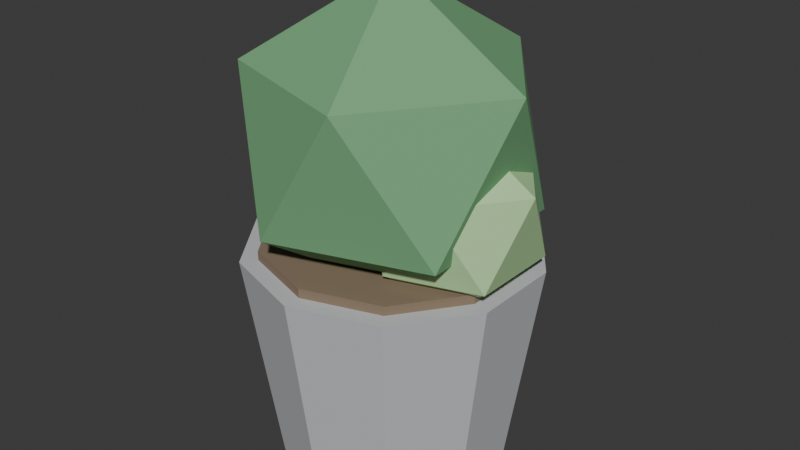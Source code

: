 # Source: PLA_VASO_COZ1_v01.blend  (saved by Blender 4.2.66; exported with 4.5.12 LTS)
import bpy
from mathutils import Matrix  # noqa: F401  (used for matrix-valued properties, if any)

bpy.ops.wm.read_factory_settings(use_empty=True)
scene = bpy.context.scene
scene.name = 'Scene'

# ---- collections
col_collection = bpy.data.collections.new('Collection'); scene.collection.children.link(col_collection)

# ---- materials (node trees are filled in below, after node groups)
mat_polyroom_pbr = bpy.data.materials.new('Polyroom_PBR')

# ---- material node trees
mat_polyroom_pbr.use_nodes = True; mat_polyroom_pbr.node_tree.nodes.clear()
_N = mat_polyroom_pbr.node_tree.nodes; _L = mat_polyroom_pbr.node_tree.links
n0 = _N.new('ShaderNodeOutputMaterial'); n0.name = 'Material Output'; n0.location = (400, 0)
n1 = _N.new('ShaderNodeBsdfPrincipled'); n1.name = 'Principled BSDF'; n1.location = (100, 0)
n1.inputs[2].default_value = 0.8
n2 = _N.new('ShaderNodeVertexColor'); n2.name = 'Color Attribute'; n2.location = (-100, 0)
n2.layer_name = 'Color'
_L.new(n2.outputs[0], n1.inputs[0])
_L.new(n1.outputs[0], n0.inputs[0])
n0.is_active_output = True

# ---- world
world_world = bpy.data.worlds.new('World'); scene.world = world_world
world_world.use_nodes = True; world_world.node_tree.nodes.clear()
_N = world_world.node_tree.nodes; _L = world_world.node_tree.links
n0 = _N.new('ShaderNodeOutputWorld'); n0.name = 'World Output'; n0.location = (300, 300)
n1 = _N.new('ShaderNodeBackground'); n1.name = 'Background'; n1.location = (10, 300)
n1.inputs[0].default_value = (0.05088, 0.05088, 0.05088, 1.0)
_L.new(n1.outputs[0], n0.inputs[0])
n0.is_active_output = True
world_world.color = (0.05088, 0.05088, 0.05088)
world_world.sun_shadow_jitter_overblur = 0.0

# ---- meshes
me_pla_vaso_coz1_v01 = bpy.data.meshes.new('PLA_VASO_COZ1_v01')
me_pla_vaso_coz1_v01.from_pydata([(0.0, 0.1248, 0.0), (0.0, 0.16, 0.24), (0.07336, 0.101, 0.0), (0.09405, 0.1294, 0.24), (0.1187, 0.03857, 0.0), (0.1522, 0.04944, 0.24), (0.1187, -0.03857, 0.0), (0.1522, -0.04944, 0.24), (0.07336, -0.101, 0.0), (0.09405, -0.1294, 0.24), (0.0, -0.1248, 0.0), (0.0, -0.16, 0.24), (-0.07336, -0.101, 0.0), (-0.09405, -0.1294, 0.24), (-0.1187, -0.03857, 0.0), (-0.1522, -0.04944, 0.24), (-0.1187, 0.03857, 0.0), (-0.1522, 0.04944, 0.24), (-0.07336, 0.101, 0.0), (-0.09405, 0.1294, 0.24), (0.0, 0.1408, 0.23), (0.0, 0.1408, 0.25), (0.08276, 0.1139, 0.23), (0.08276, 0.1139, 0.25), (0.1339, 0.04351, 0.23), (0.1339, 0.04351, 0.25), (0.1339, -0.04351, 0.23), (0.1339, -0.04351, 0.25), (0.08276, -0.1139, 0.23), (0.08276, -0.1139, 0.25), (0.0, -0.1408, 0.23), (0.0, -0.1408, 0.25), (-0.08276, -0.1139, 0.23), (-0.08276, -0.1139, 0.25), (-0.1339, -0.04351, 0.23), (-0.1339, -0.04351, 0.25), (-0.1339, 0.04351, 0.23), (-0.1339, 0.04351, 0.25), (-0.08276, 0.1139, 0.23), (-0.08276, 0.1139, 0.25), (0.0, 0.0, 0.192), (0.1216, -0.08832, 0.2849), (-0.04643, -0.1429, 0.2849), (-0.1503, 0.0, 0.2849), (-0.04643, 0.1429, 0.2849), (0.1216, 0.08832, 0.2849), (0.04643, -0.1429, 0.4351), (-0.1216, -0.08832, 0.4351), (-0.1216, 0.08832, 0.4351), (0.04643, 0.1429, 0.4351), (0.1503, 0.0, 0.4351), (0.0, 0.0, 0.528), (0.08, 0.0, 0.204), (0.1495, -0.05047, 0.2571), (0.05347, -0.08166, 0.2571), (-0.005865, 0.0, 0.2571), (0.05347, 0.08166, 0.2571), (0.1495, 0.05047, 0.2571), (0.1065, -0.08166, 0.3429), (0.01053, -0.05047, 0.3429), (0.01053, 0.05047, 0.3429), (0.1065, 0.08166, 0.3429), (0.1659, 0.0, 0.3429), (0.08, 0.0, 0.396)], [], [(0, 1, 3, 2), (2, 3, 5, 4), (4, 5, 7, 6), (6, 7, 9, 8), (8, 9, 11, 10), (10, 11, 13, 12), (12, 13, 15, 14), (14, 15, 17, 16), (3, 1, 19, 17, 15, 13, 11, 9, 7, 5), (16, 17, 19, 18), (18, 19, 1, 0), (0, 2, 4, 6, 8, 10, 12, 14, 16, 18), (20, 21, 23, 22), (22, 23, 25, 24), (24, 25, 27, 26), (26, 27, 29, 28), (28, 29, 31, 30), (30, 31, 33, 32), (32, 33, 35, 34), (34, 35, 37, 36), (23, 21, 39, 37, 35, 33, 31, 29, 27, 25), (36, 37, 39, 38), (38, 39, 21, 20), (20, 22, 24, 26, 28, 30, 32, 34, 36, 38), (40, 41, 42), (41, 40, 45), (40, 42, 43), (40, 43, 44), (40, 44, 45), (41, 45, 50), (42, 41, 46), (43, 42, 47), (44, 43, 48), (45, 44, 49), (41, 50, 46), (42, 46, 47), (43, 47, 48), (44, 48, 49), (45, 49, 50), (46, 50, 51), (47, 46, 51), (48, 47, 51), (49, 48, 51), (50, 49, 51), (52, 53, 54), (53, 52, 57), (52, 54, 55), (52, 55, 56), (52, 56, 57), (53, 57, 62), (54, 53, 58), (55, 54, 59), (56, 55, 60), (57, 56, 61), (53, 62, 58), (54, 58, 59), (55, 59, 60), (56, 60, 61), (57, 61, 62), (58, 62, 63), (59, 58, 63), (60, 59, 63), (61, 60, 63), (62, 61, 63)])
_uv = me_pla_vaso_coz1_v01.uv_layers.new(name='UVMap')
_uv.uv.foreach_set('vector', [0.741, 0.409, 0.5328, 0.4183, 0.5328, 0.3334, 0.741, 0.3427, 0.741, 0.3427, 0.5328, 0.3334, 0.5393, 0.2646, 0.746, 0.2891, 0.1655, 0.9924, 0.1561, 0.7843, 0.2411, 0.7843, 0.2318, 0.9924, 0.5328, 0.5266, 0.7396, 0.5022, 0.746, 0.5709, 0.5378, 0.5803, 0.5378, 0.5803, 0.746, 0.5709, 0.746, 0.6559, 0.5378, 0.6465, 0.5378, 0.6465, 0.746, 0.6559, 0.7396, 0.7246, 0.5328, 0.7001, 0.4889, 0.7269, 0.2842, 0.7514, 0.2872, 0.6826, 0.4913, 0.6733, 0.4913, 0.6733, 0.2872, 0.6826, 0.2872, 0.5977, 0.4913, 0.607, 0.1383, 0.2825, 0.0575, 0.2562, 0.007566, 0.1875, 0.007566, 0.1025, 0.0575, 0.03382, 0.1383, 0.007566, 0.2191, 0.03382, 0.269, 0.1025, 0.269, 0.1875, 0.2191, 0.2562, 0.4913, 0.607, 0.2872, 0.5977, 0.2842, 0.5289, 0.4889, 0.5534, 0.746, 0.4626, 0.5393, 0.487, 0.5328, 0.4183, 0.741, 0.409, 0.04652, 0.7486, 0.007566, 0.695, 0.007566, 0.6288, 0.04652, 0.5752, 0.1095, 0.5547, 0.1726, 0.5752, 0.2115, 0.6288, 0.2115, 0.695, 0.1726, 0.7486, 0.1095, 0.7691, 0.2437, 0.6899, 0.2266, 0.6899, 0.2266, 0.6152, 0.2437, 0.6152, 0.2437, 0.6152, 0.2266, 0.6152, 0.2323, 0.5547, 0.2493, 0.5547, 0.7951, 0.2492, 0.7781, 0.2492, 0.7781, 0.1745, 0.7951, 0.1745, 0.9075, 0.3664, 0.9245, 0.3664, 0.9302, 0.4269, 0.9131, 0.4269, 0.9131, 0.4269, 0.9302, 0.4269, 0.9302, 0.5016, 0.9131, 0.5016, 0.9131, 0.5016, 0.9302, 0.5016, 0.9245, 0.5621, 0.9075, 0.5621, 0.6955, 0.9355, 0.6783, 0.9355, 0.6809, 0.875, 0.6981, 0.875, 0.6981, 0.875, 0.6809, 0.875, 0.6809, 0.8002, 0.6981, 0.8002, 0.05151, 0.5164, 0.007566, 0.456, 0.007566, 0.3812, 0.05151, 0.3207, 0.1226, 0.2976, 0.1937, 0.3207, 0.2377, 0.3812, 0.2377, 0.456, 0.1937, 0.5164, 0.1226, 0.5396, 0.6981, 0.8002, 0.6809, 0.8002, 0.6783, 0.7397, 0.6955, 0.7397, 0.2493, 0.7504, 0.2323, 0.7504, 0.2266, 0.6899, 0.2437, 0.6899, 0.5328, 0.1659, 0.5328, 0.09115, 0.5768, 0.03067, 0.6479, 0.007566, 0.719, 0.03067, 0.7629, 0.09115, 0.7629, 0.1659, 0.719, 0.2264, 0.6479, 0.2495, 0.5768, 0.2264, 0.4133, 0.1303, 0.3734, 0.007566, 0.5177, 0.05446, 0.3734, 0.007566, 0.4133, 0.1303, 0.2842, 0.1303, 0.4133, 0.1303, 0.5177, 0.05446, 0.5177, 0.2062, 0.4133, 0.1303, 0.5177, 0.2062, 0.3734, 0.2531, 0.4133, 0.1303, 0.3734, 0.2531, 0.2842, 0.1303, 0.7781, 0.1593, 0.7781, 0.007566, 0.9093, 0.08345, 0.8924, 0.3115, 0.8924, 0.4633, 0.7612, 0.3874, 0.6632, 0.8625, 0.6578, 0.9853, 0.5328, 0.9384, 0.6578, 0.7397, 0.6632, 0.8625, 0.5328, 0.7866, 0.7612, 0.724, 0.7612, 0.5722, 0.8924, 0.6481, 0.8924, 0.4633, 0.7726, 0.5102, 0.7612, 0.3874, 0.8924, 0.3115, 0.7612, 0.3874, 0.7726, 0.2646, 0.6632, 0.8625, 0.5328, 0.9384, 0.5328, 0.7866, 0.7612, 0.5722, 0.8809, 0.5253, 0.8924, 0.6481, 0.7612, 0.724, 0.8924, 0.6481, 0.8809, 0.7709, 0.5177, 0.3151, 0.5177, 0.4669, 0.4133, 0.391, 0.3734, 0.2683, 0.5177, 0.3151, 0.4133, 0.391, 0.2842, 0.391, 0.3734, 0.2683, 0.4133, 0.391, 0.3734, 0.5138, 0.2842, 0.391, 0.4133, 0.391, 0.5177, 0.4669, 0.3734, 0.5138, 0.4133, 0.391, 0.3579, 0.8366, 0.3351, 0.7665, 0.4176, 0.7933, 0.3351, 0.7665, 0.3579, 0.8366, 0.2842, 0.8366, 0.3579, 0.8366, 0.4176, 0.7933, 0.4176, 0.88, 0.3579, 0.8366, 0.4176, 0.88, 0.3351, 0.9068, 0.3579, 0.8366, 0.3351, 0.9068, 0.2842, 0.8366, 0.9826, 0.3512, 0.9075, 0.3078, 0.9826, 0.2646, 0.5077, 0.7933, 0.5077, 0.88, 0.4327, 0.8366, 0.9257, 0.8562, 0.9227, 0.9263, 0.8513, 0.8995, 0.9227, 0.786, 0.9257, 0.8562, 0.8513, 0.8128, 0.7612, 0.8995, 0.7612, 0.8128, 0.8361, 0.8562, 0.5077, 0.88, 0.4393, 0.9068, 0.4327, 0.8366, 0.5077, 0.7933, 0.4327, 0.8366, 0.4393, 0.7665, 0.9257, 0.8562, 0.8513, 0.8995, 0.8513, 0.8128, 0.7612, 0.8128, 0.8296, 0.786, 0.8361, 0.8562, 0.7612, 0.8995, 0.8361, 0.8562, 0.8296, 0.9263, 0.141, 0.8111, 0.141, 0.8978, 0.08133, 0.8544, 0.05854, 0.7843, 0.141, 0.8111, 0.08133, 0.8544, 0.007566, 0.8544, 0.05854, 0.7843, 0.08133, 0.8544, 0.05854, 0.9246, 0.007566, 0.8544, 0.08133, 0.8544, 0.141, 0.8978, 0.05854, 0.9246, 0.08133, 0.8544])
_ca = me_pla_vaso_coz1_v01.color_attributes.new('Color', 'FLOAT_COLOR', 'POINT')
_ca.data.foreach_set('color', [0.55, 0.56, 0.58, 1.0, 0.55, 0.56, 0.58, 1.0, 0.55, 0.56, 0.58, 1.0, 0.55, 0.56, 0.58, 1.0, 0.55, 0.56, 0.58, 1.0, 0.55, 0.56, 0.58, 1.0, 0.55, 0.56, 0.58, 1.0, 0.55, 0.56, 0.58, 1.0, 0.55, 0.56, 0.58, 1.0, 0.55, 0.56, 0.58, 1.0, 0.55, 0.56, 0.58, 1.0, 0.55, 0.56, 0.58, 1.0, 0.55, 0.56, 0.58, 1.0, 0.55, 0.56, 0.58, 1.0, 0.55, 0.56, 0.58, 1.0, 0.55, 0.56, 0.58, 1.0, 0.55, 0.56, 0.58, 1.0, 0.55, 0.56, 0.58, 1.0, 0.55, 0.56, 0.58, 1.0, 0.55, 0.56, 0.58, 1.0, 0.25, 0.18, 0.12, 1.0, 0.25, 0.18, 0.12, 1.0, 0.25, 0.18, 0.12, 1.0, 0.25, 0.18, 0.12, 1.0, 0.25, 0.18, 0.12, 1.0, 0.25, 0.18, 0.12, 1.0, 0.25, 0.18, 0.12, 1.0, 0.25, 0.18, 0.12, 1.0, 0.25, 0.18, 0.12, 1.0, 0.25, 0.18, 0.12, 1.0, 0.25, 0.18, 0.12, 1.0, 0.25, 0.18, 0.12, 1.0, 0.25, 0.18, 0.12, 1.0, 0.25, 0.18, 0.12, 1.0, 0.25, 0.18, 0.12, 1.0, 0.25, 0.18, 0.12, 1.0, 0.25, 0.18, 0.12, 1.0, 0.25, 0.18, 0.12, 1.0, 0.25, 0.18, 0.12, 1.0, 0.25, 0.18, 0.12, 1.0, 0.18, 0.42, 0.2, 1.0, 0.18, 0.42, 0.2, 1.0, 0.18, 0.42, 0.2, 1.0, 0.18, 0.42, 0.2, 1.0, 0.18, 0.42, 0.2, 1.0, 0.18, 0.42, 0.2, 1.0, 0.18, 0.42, 0.2, 1.0, 0.18, 0.42, 0.2, 1.0, 0.18, 0.42, 0.2, 1.0, 0.18, 0.42, 0.2, 1.0, 0.18, 0.42, 0.2, 1.0, 0.18, 0.42, 0.2, 1.0, 0.45, 0.7, 0.35, 1.0, 0.45, 0.7, 0.35, 1.0, 0.45, 0.7, 0.35, 1.0, 0.45, 0.7, 0.35, 1.0, 0.45, 0.7, 0.35, 1.0, 0.45, 0.7, 0.35, 1.0, 0.45, 0.7, 0.35, 1.0, 0.45, 0.7, 0.35, 1.0, 0.45, 0.7, 0.35, 1.0, 0.45, 0.7, 0.35, 1.0, 0.45, 0.7, 0.35, 1.0, 0.45, 0.7, 0.35, 1.0])
me_pla_vaso_coz1_v01.materials.append(mat_polyroom_pbr)
me_pla_vaso_coz1_v01.update()

# ---- objects
ob_pla_vaso_coz1_v01 = bpy.data.objects.new('PLA_VASO_COZ1_v01', me_pla_vaso_coz1_v01)

# ---- transforms, parenting, visibility, modifiers, constraints
ob_pla_vaso_coz1_v01.location = (0.0, 0.0, 0.0)

# ---- collection membership
col_collection.objects.link(ob_pla_vaso_coz1_v01)

# ---- scene / render settings (as saved in the file)
scene.frame_start = 1; scene.frame_end = 250; scene.frame_set(1)
scene.render.engine = 'BLENDER_EEVEE_NEXT'
bpy.context.view_layer.update()

# ---- added for rendering (the .blend has no active camera and no usable light): camera, sun
cam_auto = bpy.data.cameras.new('AutoCamera')
cam_auto.lens = 50.0
cam_auto.sensor_width = 36.0
cam_auto.clip_end = 1000.0
ob_auto_camera = bpy.data.objects.new('AutoCamera', cam_auto)
scene.collection.objects.link(ob_auto_camera)
ob_auto_camera.location = (0.649416, -0.771082, 0.778054)
ob_auto_camera.rotation_euler = (1.09748, -7.21219e-08, 0.694738)
scene.camera = ob_auto_camera
light_auto_sun = bpy.data.lights.new('AutoSun', 'SUN')
light_auto_sun.energy = 3.0
light_auto_sun.angle = 0.0523599
ob_auto_sun = bpy.data.objects.new('AutoSun', light_auto_sun)
scene.collection.objects.link(ob_auto_sun)
ob_auto_sun.rotation_euler = (0.872665, 0.174533, 0.523599)
bpy.context.view_layer.update()
